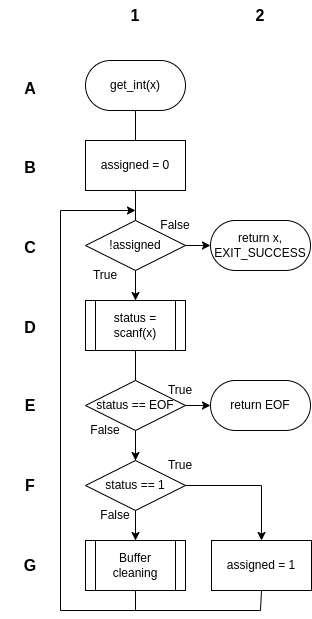

The diagram above was exported from draw.io. Its source (the exported page's mxGraphModel, read from the mxfile embedded in the PNG):
<mxGraphModel dx="1434" dy="827" grid="1" gridSize="10" guides="1" tooltips="1" connect="1" arrows="1" fold="1" page="1" pageScale="1" pageWidth="850" pageHeight="1100" math="0" shadow="0">
  <root>
    <mxCell id="0" />
    <mxCell id="1" parent="0" />
    <mxCell id="foqqCr_MBa6Fikjq4rhW-13" value="" style="endArrow=none;html=1;rounded=0;entryX=0.5;entryY=1;entryDx=0;entryDy=0;exitX=0.5;exitY=0;exitDx=0;exitDy=0;" parent="1" source="foqqCr_MBa6Fikjq4rhW-10" target="foqqCr_MBa6Fikjq4rhW-1" edge="1">
      <mxGeometry width="50" height="50" relative="1" as="geometry">
        <mxPoint x="460" y="340" as="sourcePoint" />
        <mxPoint x="510" y="290" as="targetPoint" />
      </mxGeometry>
    </mxCell>
    <mxCell id="foqqCr_MBa6Fikjq4rhW-1" value="get_int(x)" style="rounded=1;whiteSpace=wrap;html=1;arcSize=50;" parent="1" vertex="1">
      <mxGeometry x="375" y="80" width="100" height="50" as="geometry" />
    </mxCell>
    <mxCell id="foqqCr_MBa6Fikjq4rhW-2" value="assigned = 0" style="rounded=0;whiteSpace=wrap;html=1;" parent="1" vertex="1">
      <mxGeometry x="375" y="160" width="100" height="50" as="geometry" />
    </mxCell>
    <mxCell id="foqqCr_MBa6Fikjq4rhW-14" style="edgeStyle=orthogonalEdgeStyle;rounded=0;orthogonalLoop=1;jettySize=auto;html=1;exitX=1;exitY=0.5;exitDx=0;exitDy=0;entryX=0;entryY=0.5;entryDx=0;entryDy=0;" parent="1" source="foqqCr_MBa6Fikjq4rhW-3" target="foqqCr_MBa6Fikjq4rhW-8" edge="1">
      <mxGeometry relative="1" as="geometry" />
    </mxCell>
    <mxCell id="foqqCr_MBa6Fikjq4rhW-15" style="edgeStyle=orthogonalEdgeStyle;rounded=0;orthogonalLoop=1;jettySize=auto;html=1;exitX=0.5;exitY=1;exitDx=0;exitDy=0;entryX=0.5;entryY=0;entryDx=0;entryDy=0;" parent="1" source="foqqCr_MBa6Fikjq4rhW-3" target="foqqCr_MBa6Fikjq4rhW-5" edge="1">
      <mxGeometry relative="1" as="geometry" />
    </mxCell>
    <mxCell id="foqqCr_MBa6Fikjq4rhW-3" value="!assigned" style="rhombus;whiteSpace=wrap;html=1;" parent="1" vertex="1">
      <mxGeometry x="375" y="240" width="100" height="50" as="geometry" />
    </mxCell>
    <mxCell id="foqqCr_MBa6Fikjq4rhW-5" value="status = scanf(x)" style="shape=process;whiteSpace=wrap;html=1;backgroundOutline=1;" parent="1" vertex="1">
      <mxGeometry x="375" y="320" width="100" height="50" as="geometry" />
    </mxCell>
    <mxCell id="foqqCr_MBa6Fikjq4rhW-16" style="edgeStyle=orthogonalEdgeStyle;rounded=0;orthogonalLoop=1;jettySize=auto;html=1;exitX=1;exitY=0.5;exitDx=0;exitDy=0;entryX=0;entryY=0.5;entryDx=0;entryDy=0;" parent="1" source="foqqCr_MBa6Fikjq4rhW-6" target="foqqCr_MBa6Fikjq4rhW-7" edge="1">
      <mxGeometry relative="1" as="geometry" />
    </mxCell>
    <mxCell id="foqqCr_MBa6Fikjq4rhW-17" style="edgeStyle=orthogonalEdgeStyle;rounded=0;orthogonalLoop=1;jettySize=auto;html=1;exitX=0.5;exitY=1;exitDx=0;exitDy=0;entryX=0.5;entryY=0;entryDx=0;entryDy=0;" parent="1" source="foqqCr_MBa6Fikjq4rhW-6" target="foqqCr_MBa6Fikjq4rhW-9" edge="1">
      <mxGeometry relative="1" as="geometry" />
    </mxCell>
    <mxCell id="foqqCr_MBa6Fikjq4rhW-6" value="status == EOF" style="rhombus;whiteSpace=wrap;html=1;" parent="1" vertex="1">
      <mxGeometry x="375" y="400" width="100" height="50" as="geometry" />
    </mxCell>
    <mxCell id="foqqCr_MBa6Fikjq4rhW-7" value="return EOF" style="rounded=1;whiteSpace=wrap;html=1;arcSize=50;" parent="1" vertex="1">
      <mxGeometry x="500" y="400" width="100" height="50" as="geometry" />
    </mxCell>
    <mxCell id="foqqCr_MBa6Fikjq4rhW-8" value="return x, EXIT_SUCCESS" style="rounded=1;whiteSpace=wrap;html=1;arcSize=50;" parent="1" vertex="1">
      <mxGeometry x="500" y="240" width="100" height="50" as="geometry" />
    </mxCell>
    <mxCell id="foqqCr_MBa6Fikjq4rhW-18" style="edgeStyle=orthogonalEdgeStyle;rounded=0;orthogonalLoop=1;jettySize=auto;html=1;exitX=1;exitY=0.5;exitDx=0;exitDy=0;entryX=0.5;entryY=0;entryDx=0;entryDy=0;" parent="1" source="foqqCr_MBa6Fikjq4rhW-9" target="foqqCr_MBa6Fikjq4rhW-12" edge="1">
      <mxGeometry relative="1" as="geometry" />
    </mxCell>
    <mxCell id="foqqCr_MBa6Fikjq4rhW-19" style="edgeStyle=orthogonalEdgeStyle;rounded=0;orthogonalLoop=1;jettySize=auto;html=1;exitX=0.5;exitY=1;exitDx=0;exitDy=0;entryX=0.5;entryY=0;entryDx=0;entryDy=0;" parent="1" source="foqqCr_MBa6Fikjq4rhW-9" target="foqqCr_MBa6Fikjq4rhW-10" edge="1">
      <mxGeometry relative="1" as="geometry" />
    </mxCell>
    <mxCell id="foqqCr_MBa6Fikjq4rhW-9" value="status == 1" style="rhombus;whiteSpace=wrap;html=1;" parent="1" vertex="1">
      <mxGeometry x="375" y="480" width="100" height="50" as="geometry" />
    </mxCell>
    <mxCell id="foqqCr_MBa6Fikjq4rhW-26" style="edgeStyle=orthogonalEdgeStyle;rounded=0;orthogonalLoop=1;jettySize=auto;html=1;exitX=0.5;exitY=1;exitDx=0;exitDy=0;" parent="1" source="foqqCr_MBa6Fikjq4rhW-10" edge="1">
      <mxGeometry relative="1" as="geometry">
        <mxPoint x="425" y="230" as="targetPoint" />
        <Array as="points">
          <mxPoint x="425" y="630" />
          <mxPoint x="350" y="630" />
          <mxPoint x="350" y="230" />
        </Array>
      </mxGeometry>
    </mxCell>
    <mxCell id="foqqCr_MBa6Fikjq4rhW-10" value="Buffer cleaning" style="shape=process;whiteSpace=wrap;html=1;backgroundOutline=1;" parent="1" vertex="1">
      <mxGeometry x="375" y="560" width="100" height="50" as="geometry" />
    </mxCell>
    <mxCell id="foqqCr_MBa6Fikjq4rhW-12" value="assigned = 1" style="rounded=0;whiteSpace=wrap;html=1;" parent="1" vertex="1">
      <mxGeometry x="501" y="560" width="100" height="50" as="geometry" />
    </mxCell>
    <mxCell id="foqqCr_MBa6Fikjq4rhW-20" value="True" style="text;html=1;strokeColor=none;fillColor=none;align=center;verticalAlign=middle;whiteSpace=wrap;rounded=0;" parent="1" vertex="1">
      <mxGeometry x="440" y="470" width="60" height="30" as="geometry" />
    </mxCell>
    <mxCell id="foqqCr_MBa6Fikjq4rhW-21" value="False" style="text;html=1;strokeColor=none;fillColor=none;align=center;verticalAlign=middle;whiteSpace=wrap;rounded=0;" parent="1" vertex="1">
      <mxGeometry x="375" y="520" width="60" height="30" as="geometry" />
    </mxCell>
    <mxCell id="foqqCr_MBa6Fikjq4rhW-27" value="" style="endArrow=none;html=1;rounded=0;entryX=0.5;entryY=1;entryDx=0;entryDy=0;" parent="1" target="foqqCr_MBa6Fikjq4rhW-12" edge="1">
      <mxGeometry width="50" height="50" relative="1" as="geometry">
        <mxPoint x="420" y="630" as="sourcePoint" />
        <mxPoint x="510" y="410" as="targetPoint" />
        <Array as="points">
          <mxPoint x="550" y="630" />
        </Array>
      </mxGeometry>
    </mxCell>
    <mxCell id="foqqCr_MBa6Fikjq4rhW-28" value="True" style="text;html=1;strokeColor=none;fillColor=none;align=center;verticalAlign=middle;whiteSpace=wrap;rounded=0;" parent="1" vertex="1">
      <mxGeometry x="365" y="280" width="60" height="30" as="geometry" />
    </mxCell>
    <mxCell id="foqqCr_MBa6Fikjq4rhW-29" value="False" style="text;html=1;strokeColor=none;fillColor=none;align=center;verticalAlign=middle;whiteSpace=wrap;rounded=0;" parent="1" vertex="1">
      <mxGeometry x="435" y="230" width="60" height="30" as="geometry" />
    </mxCell>
    <mxCell id="foqqCr_MBa6Fikjq4rhW-30" value="False" style="text;html=1;strokeColor=none;fillColor=none;align=center;verticalAlign=middle;whiteSpace=wrap;rounded=0;" parent="1" vertex="1">
      <mxGeometry x="365" y="435" width="60" height="30" as="geometry" />
    </mxCell>
    <mxCell id="foqqCr_MBa6Fikjq4rhW-31" value="True" style="text;html=1;strokeColor=none;fillColor=none;align=center;verticalAlign=middle;whiteSpace=wrap;rounded=0;" parent="1" vertex="1">
      <mxGeometry x="440" y="395" width="60" height="30" as="geometry" />
    </mxCell>
    <mxCell id="NCnU3Q9V6rhDGNAxamuX-1" value="A" style="text;html=1;strokeColor=none;fillColor=none;align=center;verticalAlign=middle;whiteSpace=wrap;rounded=0;fontSize=16;fontStyle=1" parent="1" vertex="1">
      <mxGeometry x="290" y="92.5" width="60" height="30" as="geometry" />
    </mxCell>
    <mxCell id="NCnU3Q9V6rhDGNAxamuX-2" value="B" style="text;html=1;strokeColor=none;fillColor=none;align=center;verticalAlign=middle;whiteSpace=wrap;rounded=0;fontSize=16;fontStyle=1" parent="1" vertex="1">
      <mxGeometry x="290" y="171.5" width="60" height="30" as="geometry" />
    </mxCell>
    <mxCell id="NCnU3Q9V6rhDGNAxamuX-3" value="C" style="text;html=1;strokeColor=none;fillColor=none;align=center;verticalAlign=middle;whiteSpace=wrap;rounded=0;fontSize=16;fontStyle=1" parent="1" vertex="1">
      <mxGeometry x="290" y="252" width="60" height="30" as="geometry" />
    </mxCell>
    <mxCell id="NCnU3Q9V6rhDGNAxamuX-4" value="D" style="text;html=1;strokeColor=none;fillColor=none;align=center;verticalAlign=middle;whiteSpace=wrap;rounded=0;fontSize=16;fontStyle=1" parent="1" vertex="1">
      <mxGeometry x="290" y="332" width="60" height="30" as="geometry" />
    </mxCell>
    <mxCell id="NCnU3Q9V6rhDGNAxamuX-5" value="E" style="text;html=1;strokeColor=none;fillColor=none;align=center;verticalAlign=middle;whiteSpace=wrap;rounded=0;fontSize=16;fontStyle=1" parent="1" vertex="1">
      <mxGeometry x="290" y="410" width="60" height="30" as="geometry" />
    </mxCell>
    <mxCell id="NCnU3Q9V6rhDGNAxamuX-6" value="F" style="text;html=1;strokeColor=none;fillColor=none;align=center;verticalAlign=middle;whiteSpace=wrap;rounded=0;fontSize=16;fontStyle=1" parent="1" vertex="1">
      <mxGeometry x="290" y="490" width="60" height="30" as="geometry" />
    </mxCell>
    <mxCell id="NCnU3Q9V6rhDGNAxamuX-7" value="G" style="text;html=1;strokeColor=none;fillColor=none;align=center;verticalAlign=middle;whiteSpace=wrap;rounded=0;fontSize=16;fontStyle=1" parent="1" vertex="1">
      <mxGeometry x="290" y="570" width="60" height="30" as="geometry" />
    </mxCell>
    <mxCell id="rGRel3LUtOuJP4W_j20n-1" value="1" style="text;html=1;strokeColor=none;fillColor=none;align=center;verticalAlign=middle;whiteSpace=wrap;rounded=0;fontSize=16;fontStyle=1" parent="1" vertex="1">
      <mxGeometry x="395" y="20" width="60" height="30" as="geometry" />
    </mxCell>
    <mxCell id="rGRel3LUtOuJP4W_j20n-2" value="2" style="text;html=1;strokeColor=none;fillColor=none;align=center;verticalAlign=middle;whiteSpace=wrap;rounded=0;fontSize=16;fontStyle=1" parent="1" vertex="1">
      <mxGeometry x="520" y="20" width="60" height="30" as="geometry" />
    </mxCell>
  </root>
</mxGraphModel>